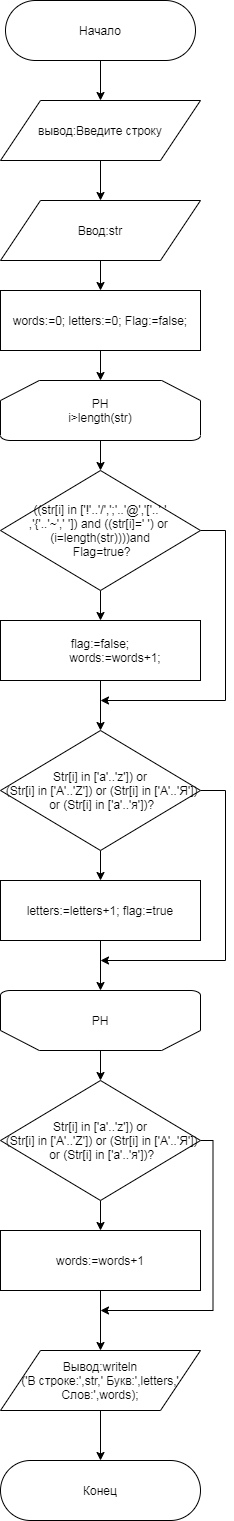

The diagram above was exported from draw.io. Its source (the exported page's mxGraphModel, read from the mxfile embedded in the PNG):
<mxGraphModel dx="462" dy="789" grid="1" gridSize="10" guides="1" tooltips="1" connect="1" arrows="1" fold="1" page="1" pageScale="1" pageWidth="827" pageHeight="1169" math="0" shadow="0">
  <root>
    <mxCell id="0" />
    <mxCell id="1" parent="0" />
    <mxCell id="P-s1QXfODNjVPqY2N0hk-4" style="edgeStyle=orthogonalEdgeStyle;rounded=0;orthogonalLoop=1;jettySize=auto;html=1;exitX=0.5;exitY=1;exitDx=0;exitDy=0;" parent="1" source="P-s1QXfODNjVPqY2N0hk-1" target="P-s1QXfODNjVPqY2N0hk-3" edge="1">
      <mxGeometry relative="1" as="geometry" />
    </mxCell>
    <mxCell id="P-s1QXfODNjVPqY2N0hk-1" value="Начало" style="rounded=1;whiteSpace=wrap;html=1;arcSize=50;" parent="1" vertex="1">
      <mxGeometry x="120" y="100" width="190" height="60" as="geometry" />
    </mxCell>
    <mxCell id="P-s1QXfODNjVPqY2N0hk-6" style="edgeStyle=orthogonalEdgeStyle;rounded=0;orthogonalLoop=1;jettySize=auto;html=1;exitX=0.5;exitY=1;exitDx=0;exitDy=0;entryX=0.5;entryY=0;entryDx=0;entryDy=0;" parent="1" source="P-s1QXfODNjVPqY2N0hk-3" target="P-s1QXfODNjVPqY2N0hk-5" edge="1">
      <mxGeometry relative="1" as="geometry" />
    </mxCell>
    <mxCell id="P-s1QXfODNjVPqY2N0hk-3" value="вывод:Введите строку" style="shape=parallelogram;perimeter=parallelogramPerimeter;whiteSpace=wrap;html=1;" parent="1" vertex="1">
      <mxGeometry x="115" y="200" width="200" height="60" as="geometry" />
    </mxCell>
    <mxCell id="P-s1QXfODNjVPqY2N0hk-8" style="edgeStyle=orthogonalEdgeStyle;rounded=0;orthogonalLoop=1;jettySize=auto;html=1;exitX=0.5;exitY=1;exitDx=0;exitDy=0;entryX=0.5;entryY=0;entryDx=0;entryDy=0;" parent="1" source="P-s1QXfODNjVPqY2N0hk-5" target="P-s1QXfODNjVPqY2N0hk-7" edge="1">
      <mxGeometry relative="1" as="geometry" />
    </mxCell>
    <mxCell id="P-s1QXfODNjVPqY2N0hk-5" value="Ввод:str" style="shape=parallelogram;perimeter=parallelogramPerimeter;whiteSpace=wrap;html=1;" parent="1" vertex="1">
      <mxGeometry x="115" y="300" width="200" height="60" as="geometry" />
    </mxCell>
    <mxCell id="P-s1QXfODNjVPqY2N0hk-10" style="edgeStyle=orthogonalEdgeStyle;rounded=0;orthogonalLoop=1;jettySize=auto;html=1;exitX=0.5;exitY=1;exitDx=0;exitDy=0;" parent="1" source="P-s1QXfODNjVPqY2N0hk-7" target="P-s1QXfODNjVPqY2N0hk-9" edge="1">
      <mxGeometry relative="1" as="geometry" />
    </mxCell>
    <mxCell id="P-s1QXfODNjVPqY2N0hk-7" value="words:=0;    letters:=0;    Flag:=false;" style="rounded=0;whiteSpace=wrap;html=1;" parent="1" vertex="1">
      <mxGeometry x="115" y="390" width="200" height="60" as="geometry" />
    </mxCell>
    <mxCell id="P-s1QXfODNjVPqY2N0hk-12" style="edgeStyle=orthogonalEdgeStyle;rounded=0;orthogonalLoop=1;jettySize=auto;html=1;exitX=0.5;exitY=1;exitDx=0;exitDy=0;exitPerimeter=0;entryX=0.5;entryY=0;entryDx=0;entryDy=0;" parent="1" source="P-s1QXfODNjVPqY2N0hk-9" target="P-s1QXfODNjVPqY2N0hk-11" edge="1">
      <mxGeometry relative="1" as="geometry" />
    </mxCell>
    <mxCell id="P-s1QXfODNjVPqY2N0hk-9" value="PH&lt;br&gt;i&amp;gt;length(str)" style="strokeWidth=1;html=1;shape=mxgraph.flowchart.loop_limit;whiteSpace=wrap;" parent="1" vertex="1">
      <mxGeometry x="115" y="480" width="200" height="60" as="geometry" />
    </mxCell>
    <mxCell id="P-s1QXfODNjVPqY2N0hk-14" style="edgeStyle=orthogonalEdgeStyle;rounded=0;orthogonalLoop=1;jettySize=auto;html=1;exitX=0.5;exitY=1;exitDx=0;exitDy=0;entryX=0.5;entryY=0;entryDx=0;entryDy=0;" parent="1" source="P-s1QXfODNjVPqY2N0hk-11" target="P-s1QXfODNjVPqY2N0hk-13" edge="1">
      <mxGeometry relative="1" as="geometry" />
    </mxCell>
    <mxCell id="P-s1QXfODNjVPqY2N0hk-19" style="edgeStyle=orthogonalEdgeStyle;rounded=0;orthogonalLoop=1;jettySize=auto;html=1;exitX=1;exitY=0.5;exitDx=0;exitDy=0;" parent="1" source="P-s1QXfODNjVPqY2N0hk-11" edge="1">
      <mxGeometry relative="1" as="geometry">
        <mxPoint x="215" y="800" as="targetPoint" />
        <Array as="points">
          <mxPoint x="340" y="630" />
          <mxPoint x="340" y="800" />
        </Array>
      </mxGeometry>
    </mxCell>
    <mxCell id="P-s1QXfODNjVPqY2N0hk-11" value="((str[i] in ['!'..'/',';'..'@','['..' '&lt;br&gt;,'{'..'~',' ']) and ((str[i]=' ') or &lt;br&gt;(i=length(str))))and&lt;br&gt;&amp;nbsp;Flag=true?" style="rhombus;whiteSpace=wrap;html=1;strokeWidth=1;" parent="1" vertex="1">
      <mxGeometry x="115" y="570" width="200" height="120" as="geometry" />
    </mxCell>
    <mxCell id="P-s1QXfODNjVPqY2N0hk-18" style="edgeStyle=orthogonalEdgeStyle;rounded=0;orthogonalLoop=1;jettySize=auto;html=1;exitX=0.5;exitY=1;exitDx=0;exitDy=0;entryX=0.5;entryY=0;entryDx=0;entryDy=0;" parent="1" source="P-s1QXfODNjVPqY2N0hk-13" target="P-s1QXfODNjVPqY2N0hk-15" edge="1">
      <mxGeometry relative="1" as="geometry" />
    </mxCell>
    <mxCell id="P-s1QXfODNjVPqY2N0hk-13" value="&lt;div&gt;flag:=false;&lt;/div&gt;&lt;div&gt;&amp;nbsp; &amp;nbsp; &amp;nbsp; &amp;nbsp; &amp;nbsp;words:=words+1;&lt;/div&gt;" style="rounded=0;whiteSpace=wrap;html=1;strokeWidth=1;" parent="1" vertex="1">
      <mxGeometry x="115" y="720" width="200" height="60" as="geometry" />
    </mxCell>
    <mxCell id="P-s1QXfODNjVPqY2N0hk-21" style="edgeStyle=orthogonalEdgeStyle;rounded=0;orthogonalLoop=1;jettySize=auto;html=1;exitX=0.5;exitY=1;exitDx=0;exitDy=0;entryX=0.5;entryY=0;entryDx=0;entryDy=0;" parent="1" source="P-s1QXfODNjVPqY2N0hk-15" target="P-s1QXfODNjVPqY2N0hk-20" edge="1">
      <mxGeometry relative="1" as="geometry" />
    </mxCell>
    <mxCell id="P-s1QXfODNjVPqY2N0hk-24" style="edgeStyle=orthogonalEdgeStyle;rounded=0;orthogonalLoop=1;jettySize=auto;html=1;exitX=1;exitY=0.5;exitDx=0;exitDy=0;" parent="1" source="P-s1QXfODNjVPqY2N0hk-15" edge="1">
      <mxGeometry relative="1" as="geometry">
        <mxPoint x="215" y="1060" as="targetPoint" />
        <Array as="points">
          <mxPoint x="340" y="890" />
          <mxPoint x="340" y="1060" />
        </Array>
      </mxGeometry>
    </mxCell>
    <mxCell id="P-s1QXfODNjVPqY2N0hk-15" value="Str[i] in ['a'..'z']) or&lt;br&gt;&amp;nbsp;(Str[i] in ['A'..'Z']) or (Str[i] in ['А'..'Я'])&lt;br&gt;&amp;nbsp;or (Str[i] in ['а'..'я'])?" style="rhombus;whiteSpace=wrap;html=1;strokeWidth=1;" parent="1" vertex="1">
      <mxGeometry x="115" y="830" width="200" height="120" as="geometry" />
    </mxCell>
    <mxCell id="P-s1QXfODNjVPqY2N0hk-23" style="edgeStyle=orthogonalEdgeStyle;rounded=0;orthogonalLoop=1;jettySize=auto;html=1;exitX=0.5;exitY=1;exitDx=0;exitDy=0;entryX=0.5;entryY=1;entryDx=0;entryDy=0;entryPerimeter=0;" parent="1" source="P-s1QXfODNjVPqY2N0hk-20" target="P-s1QXfODNjVPqY2N0hk-22" edge="1">
      <mxGeometry relative="1" as="geometry" />
    </mxCell>
    <mxCell id="P-s1QXfODNjVPqY2N0hk-20" value="letters:=letters+1; flag:=true" style="rounded=0;whiteSpace=wrap;html=1;strokeWidth=1;" parent="1" vertex="1">
      <mxGeometry x="115" y="980" width="200" height="60" as="geometry" />
    </mxCell>
    <mxCell id="P-s1QXfODNjVPqY2N0hk-30" style="edgeStyle=orthogonalEdgeStyle;rounded=0;orthogonalLoop=1;jettySize=auto;html=1;exitX=0.5;exitY=0;exitDx=0;exitDy=0;exitPerimeter=0;entryX=0.5;entryY=0;entryDx=0;entryDy=0;" parent="1" source="P-s1QXfODNjVPqY2N0hk-22" target="P-s1QXfODNjVPqY2N0hk-27" edge="1">
      <mxGeometry relative="1" as="geometry" />
    </mxCell>
    <mxCell id="P-s1QXfODNjVPqY2N0hk-22" value="PH" style="strokeWidth=1;html=1;shape=mxgraph.flowchart.loop_limit;whiteSpace=wrap;direction=west;" parent="1" vertex="1">
      <mxGeometry x="115" y="1090" width="200" height="60" as="geometry" />
    </mxCell>
    <mxCell id="P-s1QXfODNjVPqY2N0hk-25" style="edgeStyle=orthogonalEdgeStyle;rounded=0;orthogonalLoop=1;jettySize=auto;html=1;exitX=0.5;exitY=1;exitDx=0;exitDy=0;entryX=0.5;entryY=0;entryDx=0;entryDy=0;" parent="1" source="P-s1QXfODNjVPqY2N0hk-27" target="P-s1QXfODNjVPqY2N0hk-29" edge="1">
      <mxGeometry relative="1" as="geometry" />
    </mxCell>
    <mxCell id="P-s1QXfODNjVPqY2N0hk-26" style="edgeStyle=orthogonalEdgeStyle;rounded=0;orthogonalLoop=1;jettySize=auto;html=1;exitX=1;exitY=0.5;exitDx=0;exitDy=0;" parent="1" source="P-s1QXfODNjVPqY2N0hk-27" edge="1">
      <mxGeometry relative="1" as="geometry">
        <mxPoint x="215" y="1410" as="targetPoint" />
        <Array as="points">
          <mxPoint x="327.5" y="1240" />
          <mxPoint x="327.5" y="1410" />
        </Array>
      </mxGeometry>
    </mxCell>
    <mxCell id="P-s1QXfODNjVPqY2N0hk-27" value="Str[i] in ['a'..'z']) or&lt;br&gt;&amp;nbsp;(Str[i] in ['A'..'Z']) or (Str[i] in ['А'..'Я'])&lt;br&gt;&amp;nbsp;or (Str[i] in ['а'..'я'])?" style="rhombus;whiteSpace=wrap;html=1;strokeWidth=1;" parent="1" vertex="1">
      <mxGeometry x="115" y="1180" width="200" height="120" as="geometry" />
    </mxCell>
    <mxCell id="P-s1QXfODNjVPqY2N0hk-32" style="edgeStyle=orthogonalEdgeStyle;rounded=0;orthogonalLoop=1;jettySize=auto;html=1;exitX=0.5;exitY=1;exitDx=0;exitDy=0;entryX=0.5;entryY=0;entryDx=0;entryDy=0;" parent="1" source="P-s1QXfODNjVPqY2N0hk-29" target="P-s1QXfODNjVPqY2N0hk-31" edge="1">
      <mxGeometry relative="1" as="geometry" />
    </mxCell>
    <mxCell id="P-s1QXfODNjVPqY2N0hk-29" value="words:=words+1" style="rounded=0;whiteSpace=wrap;html=1;strokeWidth=1;" parent="1" vertex="1">
      <mxGeometry x="115" y="1330" width="200" height="60" as="geometry" />
    </mxCell>
    <mxCell id="P-s1QXfODNjVPqY2N0hk-34" style="edgeStyle=orthogonalEdgeStyle;rounded=0;orthogonalLoop=1;jettySize=auto;html=1;exitX=0.5;exitY=1;exitDx=0;exitDy=0;" parent="1" source="P-s1QXfODNjVPqY2N0hk-31" target="P-s1QXfODNjVPqY2N0hk-33" edge="1">
      <mxGeometry relative="1" as="geometry" />
    </mxCell>
    <mxCell id="P-s1QXfODNjVPqY2N0hk-31" value="Вывод:writeln&lt;br&gt;('В строке:',str,' Букв:',letters,' Слов:',words);" style="shape=parallelogram;perimeter=parallelogramPerimeter;whiteSpace=wrap;html=1;strokeWidth=1;" parent="1" vertex="1">
      <mxGeometry x="115" y="1450" width="200" height="60" as="geometry" />
    </mxCell>
    <mxCell id="P-s1QXfODNjVPqY2N0hk-33" value="Конец" style="rounded=1;whiteSpace=wrap;html=1;strokeWidth=1;arcSize=50;" parent="1" vertex="1">
      <mxGeometry x="115" y="1560" width="200" height="60" as="geometry" />
    </mxCell>
  </root>
</mxGraphModel>